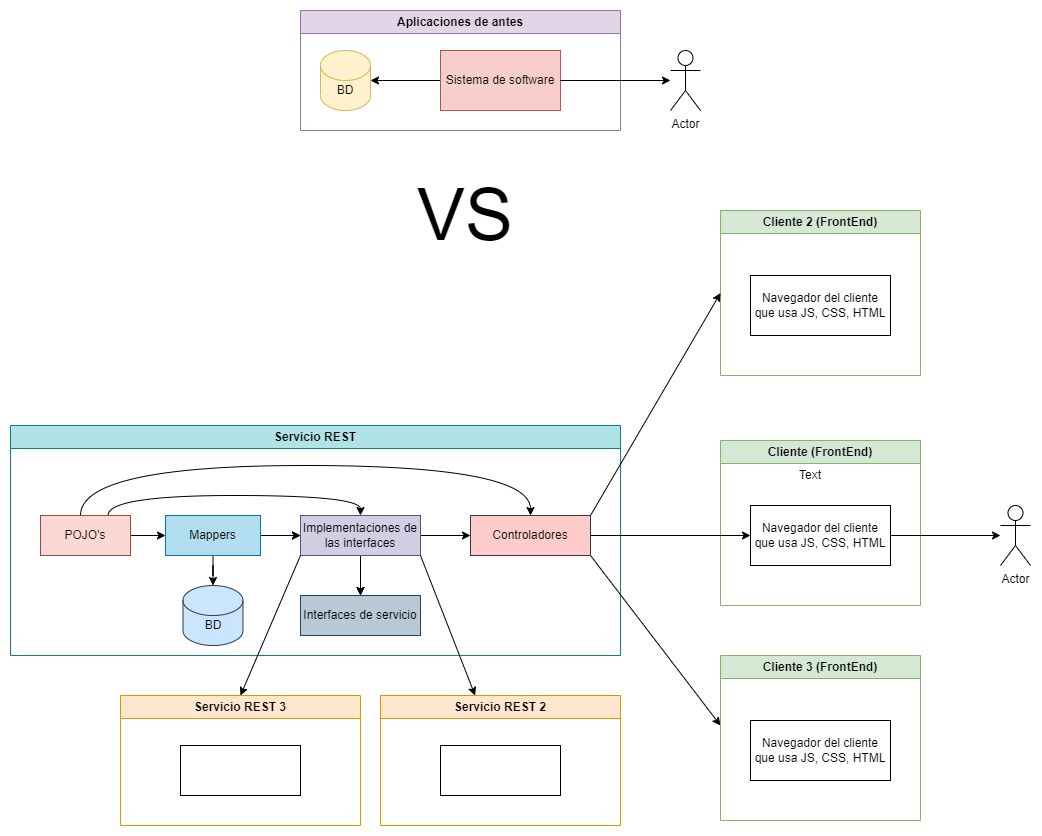

The diagram above was exported from draw.io. Its source (the exported page's mxGraphModel, read from the mxfile embedded in the PNG):
<mxGraphModel dx="1950" dy="1260" grid="1" gridSize="10" guides="1" tooltips="1" connect="1" arrows="1" fold="1" page="1" pageScale="1" pageWidth="1200" pageHeight="860" math="0" shadow="0">
  <root>
    <mxCell id="0" />
    <mxCell id="1" parent="0" />
    <mxCell id="ItMPKF3MifHCpEBFUgkI-1" value="Servicio REST 2" style="swimlane;whiteSpace=wrap;html=1;fillColor=#ffe6cc;strokeColor=#d79b00;" parent="1" vertex="1">
      <mxGeometry x="480" y="705" width="240" height="130" as="geometry" />
    </mxCell>
    <mxCell id="ItMPKF3MifHCpEBFUgkI-24" value="" style="rounded=0;whiteSpace=wrap;html=1;" parent="ItMPKF3MifHCpEBFUgkI-1" vertex="1">
      <mxGeometry x="60" y="50" width="120" height="50" as="geometry" />
    </mxCell>
    <mxCell id="ItMPKF3MifHCpEBFUgkI-2" value="Cliente (FrontEnd)" style="swimlane;whiteSpace=wrap;html=1;fillColor=#d5e8d4;strokeColor=#82b366;" parent="1" vertex="1">
      <mxGeometry x="820" y="450" width="200" height="165" as="geometry" />
    </mxCell>
    <mxCell id="ItMPKF3MifHCpEBFUgkI-29" value="Navegador del cliente que usa JS, CSS, HTML" style="rounded=0;whiteSpace=wrap;html=1;" parent="ItMPKF3MifHCpEBFUgkI-2" vertex="1">
      <mxGeometry x="30" y="65" width="140" height="60" as="geometry" />
    </mxCell>
    <mxCell id="ItMPKF3MifHCpEBFUgkI-3" value="Aplicaciones de antes" style="swimlane;whiteSpace=wrap;html=1;fillColor=#e1d5e7;strokeColor=#9673a6;" parent="1" vertex="1">
      <mxGeometry x="400" y="20" width="320" height="120" as="geometry" />
    </mxCell>
    <mxCell id="ItMPKF3MifHCpEBFUgkI-4" value="BD" style="shape=cylinder3;whiteSpace=wrap;html=1;boundedLbl=1;backgroundOutline=1;size=15;fillColor=#fff2cc;strokeColor=#d6b656;" parent="ItMPKF3MifHCpEBFUgkI-3" vertex="1">
      <mxGeometry x="20" y="40" width="50" height="60" as="geometry" />
    </mxCell>
    <mxCell id="ItMPKF3MifHCpEBFUgkI-6" style="edgeStyle=orthogonalEdgeStyle;rounded=0;orthogonalLoop=1;jettySize=auto;html=1;" parent="ItMPKF3MifHCpEBFUgkI-3" source="ItMPKF3MifHCpEBFUgkI-5" target="ItMPKF3MifHCpEBFUgkI-4" edge="1">
      <mxGeometry relative="1" as="geometry" />
    </mxCell>
    <mxCell id="ItMPKF3MifHCpEBFUgkI-5" value="Sistema de software" style="rounded=0;whiteSpace=wrap;html=1;fillColor=#f8cecc;strokeColor=#b85450;" parent="ItMPKF3MifHCpEBFUgkI-3" vertex="1">
      <mxGeometry x="140" y="40" width="120" height="60" as="geometry" />
    </mxCell>
    <mxCell id="ItMPKF3MifHCpEBFUgkI-7" value="Actor" style="shape=umlActor;verticalLabelPosition=bottom;verticalAlign=top;html=1;outlineConnect=0;" parent="1" vertex="1">
      <mxGeometry x="770" y="60" width="30" height="60" as="geometry" />
    </mxCell>
    <mxCell id="ItMPKF3MifHCpEBFUgkI-8" style="edgeStyle=orthogonalEdgeStyle;rounded=0;orthogonalLoop=1;jettySize=auto;html=1;" parent="1" source="ItMPKF3MifHCpEBFUgkI-5" target="ItMPKF3MifHCpEBFUgkI-7" edge="1">
      <mxGeometry relative="1" as="geometry" />
    </mxCell>
    <mxCell id="ItMPKF3MifHCpEBFUgkI-10" value="Servicio REST" style="swimlane;whiteSpace=wrap;html=1;fillColor=#b0e3e6;strokeColor=#0e8088;" parent="1" vertex="1">
      <mxGeometry x="110" y="435" width="610" height="230" as="geometry" />
    </mxCell>
    <mxCell id="ItMPKF3MifHCpEBFUgkI-11" style="edgeStyle=orthogonalEdgeStyle;rounded=0;orthogonalLoop=1;jettySize=auto;html=1;entryX=0;entryY=0.5;entryDx=0;entryDy=0;" parent="ItMPKF3MifHCpEBFUgkI-10" source="ItMPKF3MifHCpEBFUgkI-14" target="ItMPKF3MifHCpEBFUgkI-17" edge="1">
      <mxGeometry relative="1" as="geometry" />
    </mxCell>
    <mxCell id="ItMPKF3MifHCpEBFUgkI-12" style="edgeStyle=orthogonalEdgeStyle;rounded=0;orthogonalLoop=1;jettySize=auto;html=1;entryX=0.5;entryY=0;entryDx=0;entryDy=0;curved=1;exitX=0.75;exitY=0;exitDx=0;exitDy=0;" parent="ItMPKF3MifHCpEBFUgkI-10" source="ItMPKF3MifHCpEBFUgkI-14" target="ItMPKF3MifHCpEBFUgkI-22" edge="1">
      <mxGeometry relative="1" as="geometry">
        <Array as="points">
          <mxPoint x="98" y="70" />
          <mxPoint x="350" y="70" />
        </Array>
      </mxGeometry>
    </mxCell>
    <mxCell id="ItMPKF3MifHCpEBFUgkI-13" style="edgeStyle=orthogonalEdgeStyle;rounded=0;orthogonalLoop=1;jettySize=auto;html=1;entryX=0.5;entryY=0;entryDx=0;entryDy=0;curved=1;" parent="ItMPKF3MifHCpEBFUgkI-10" source="ItMPKF3MifHCpEBFUgkI-14" target="ItMPKF3MifHCpEBFUgkI-23" edge="1">
      <mxGeometry relative="1" as="geometry">
        <Array as="points">
          <mxPoint x="70" y="40" />
          <mxPoint x="520" y="40" />
        </Array>
      </mxGeometry>
    </mxCell>
    <mxCell id="ItMPKF3MifHCpEBFUgkI-14" value="POJO's" style="rounded=0;whiteSpace=wrap;html=1;fillColor=#fad9d5;strokeColor=#ae4132;" parent="ItMPKF3MifHCpEBFUgkI-10" vertex="1">
      <mxGeometry x="30" y="90" width="90" height="40" as="geometry" />
    </mxCell>
    <mxCell id="ItMPKF3MifHCpEBFUgkI-15" style="edgeStyle=orthogonalEdgeStyle;rounded=0;orthogonalLoop=1;jettySize=auto;html=1;" parent="ItMPKF3MifHCpEBFUgkI-10" source="ItMPKF3MifHCpEBFUgkI-17" target="ItMPKF3MifHCpEBFUgkI-18" edge="1">
      <mxGeometry relative="1" as="geometry" />
    </mxCell>
    <mxCell id="ItMPKF3MifHCpEBFUgkI-16" style="edgeStyle=orthogonalEdgeStyle;rounded=0;orthogonalLoop=1;jettySize=auto;html=1;entryX=0;entryY=0.5;entryDx=0;entryDy=0;" parent="ItMPKF3MifHCpEBFUgkI-10" source="ItMPKF3MifHCpEBFUgkI-17" target="ItMPKF3MifHCpEBFUgkI-22" edge="1">
      <mxGeometry relative="1" as="geometry" />
    </mxCell>
    <mxCell id="ItMPKF3MifHCpEBFUgkI-40" value="" style="edgeStyle=orthogonalEdgeStyle;rounded=0;orthogonalLoop=1;jettySize=auto;html=1;" parent="ItMPKF3MifHCpEBFUgkI-10" source="ItMPKF3MifHCpEBFUgkI-17" target="ItMPKF3MifHCpEBFUgkI-22" edge="1">
      <mxGeometry relative="1" as="geometry" />
    </mxCell>
    <mxCell id="ItMPKF3MifHCpEBFUgkI-17" value="Mappers" style="rounded=0;whiteSpace=wrap;html=1;fillColor=#b1ddf0;strokeColor=#10739e;" parent="ItMPKF3MifHCpEBFUgkI-10" vertex="1">
      <mxGeometry x="155" y="90" width="95" height="40" as="geometry" />
    </mxCell>
    <mxCell id="ItMPKF3MifHCpEBFUgkI-18" value="BD" style="shape=cylinder3;whiteSpace=wrap;html=1;boundedLbl=1;backgroundOutline=1;size=15;fillColor=#cce5ff;strokeColor=#36393d;" parent="ItMPKF3MifHCpEBFUgkI-10" vertex="1">
      <mxGeometry x="172.5" y="160" width="60" height="60" as="geometry" />
    </mxCell>
    <mxCell id="ItMPKF3MifHCpEBFUgkI-19" value="Interfaces de servicio" style="rounded=0;whiteSpace=wrap;html=1;fillColor=#bac8d3;strokeColor=#23445d;" parent="ItMPKF3MifHCpEBFUgkI-10" vertex="1">
      <mxGeometry x="290" y="170" width="120" height="40" as="geometry" />
    </mxCell>
    <mxCell id="ItMPKF3MifHCpEBFUgkI-20" style="edgeStyle=orthogonalEdgeStyle;rounded=0;orthogonalLoop=1;jettySize=auto;html=1;" parent="ItMPKF3MifHCpEBFUgkI-10" source="ItMPKF3MifHCpEBFUgkI-22" target="ItMPKF3MifHCpEBFUgkI-19" edge="1">
      <mxGeometry relative="1" as="geometry" />
    </mxCell>
    <mxCell id="ItMPKF3MifHCpEBFUgkI-21" style="edgeStyle=orthogonalEdgeStyle;rounded=0;orthogonalLoop=1;jettySize=auto;html=1;entryX=0;entryY=0.5;entryDx=0;entryDy=0;" parent="ItMPKF3MifHCpEBFUgkI-10" source="ItMPKF3MifHCpEBFUgkI-22" target="ItMPKF3MifHCpEBFUgkI-23" edge="1">
      <mxGeometry relative="1" as="geometry" />
    </mxCell>
    <mxCell id="ItMPKF3MifHCpEBFUgkI-39" value="" style="edgeStyle=orthogonalEdgeStyle;rounded=0;orthogonalLoop=1;jettySize=auto;html=1;" parent="ItMPKF3MifHCpEBFUgkI-10" source="ItMPKF3MifHCpEBFUgkI-22" target="ItMPKF3MifHCpEBFUgkI-19" edge="1">
      <mxGeometry relative="1" as="geometry" />
    </mxCell>
    <mxCell id="ItMPKF3MifHCpEBFUgkI-22" value="Implementaciones de las interfaces" style="rounded=0;whiteSpace=wrap;html=1;fillColor=#d0cee2;strokeColor=#56517e;" parent="ItMPKF3MifHCpEBFUgkI-10" vertex="1">
      <mxGeometry x="290" y="90" width="120" height="40" as="geometry" />
    </mxCell>
    <mxCell id="ItMPKF3MifHCpEBFUgkI-35" style="rounded=0;orthogonalLoop=1;jettySize=auto;html=1;exitX=1;exitY=1;exitDx=0;exitDy=0;" parent="ItMPKF3MifHCpEBFUgkI-10" source="ItMPKF3MifHCpEBFUgkI-23" edge="1">
      <mxGeometry relative="1" as="geometry">
        <mxPoint x="710" y="300" as="targetPoint" />
      </mxGeometry>
    </mxCell>
    <mxCell id="ItMPKF3MifHCpEBFUgkI-23" value="Controladores" style="rounded=0;whiteSpace=wrap;html=1;fillColor=#ffcccc;strokeColor=#36393d;" parent="ItMPKF3MifHCpEBFUgkI-10" vertex="1">
      <mxGeometry x="460" y="90" width="120" height="40" as="geometry" />
    </mxCell>
    <mxCell id="ItMPKF3MifHCpEBFUgkI-25" style="rounded=0;orthogonalLoop=1;jettySize=auto;html=1;exitX=1;exitY=1;exitDx=0;exitDy=0;" parent="1" source="ItMPKF3MifHCpEBFUgkI-22" target="ItMPKF3MifHCpEBFUgkI-1" edge="1">
      <mxGeometry relative="1" as="geometry" />
    </mxCell>
    <mxCell id="ItMPKF3MifHCpEBFUgkI-26" value="Servicio REST 3" style="swimlane;whiteSpace=wrap;html=1;fillColor=#ffe6cc;strokeColor=#d79b00;" parent="1" vertex="1">
      <mxGeometry x="220" y="705" width="240" height="130" as="geometry" />
    </mxCell>
    <mxCell id="ItMPKF3MifHCpEBFUgkI-27" value="" style="rounded=0;whiteSpace=wrap;html=1;" parent="ItMPKF3MifHCpEBFUgkI-26" vertex="1">
      <mxGeometry x="60" y="50" width="120" height="50" as="geometry" />
    </mxCell>
    <mxCell id="ItMPKF3MifHCpEBFUgkI-28" style="rounded=0;orthogonalLoop=1;jettySize=auto;html=1;exitX=0;exitY=1;exitDx=0;exitDy=0;entryX=0.5;entryY=0;entryDx=0;entryDy=0;" parent="1" source="ItMPKF3MifHCpEBFUgkI-22" target="ItMPKF3MifHCpEBFUgkI-26" edge="1">
      <mxGeometry relative="1" as="geometry" />
    </mxCell>
    <mxCell id="ItMPKF3MifHCpEBFUgkI-30" style="edgeStyle=orthogonalEdgeStyle;rounded=0;orthogonalLoop=1;jettySize=auto;html=1;entryX=0;entryY=0.5;entryDx=0;entryDy=0;" parent="1" source="ItMPKF3MifHCpEBFUgkI-23" target="ItMPKF3MifHCpEBFUgkI-29" edge="1">
      <mxGeometry relative="1" as="geometry" />
    </mxCell>
    <mxCell id="ItMPKF3MifHCpEBFUgkI-31" value="Actor" style="shape=umlActor;verticalLabelPosition=bottom;verticalAlign=top;html=1;outlineConnect=0;" parent="1" vertex="1">
      <mxGeometry x="1100" y="515" width="30" height="60" as="geometry" />
    </mxCell>
    <mxCell id="ItMPKF3MifHCpEBFUgkI-32" style="edgeStyle=orthogonalEdgeStyle;rounded=0;orthogonalLoop=1;jettySize=auto;html=1;" parent="1" source="ItMPKF3MifHCpEBFUgkI-29" target="ItMPKF3MifHCpEBFUgkI-31" edge="1">
      <mxGeometry relative="1" as="geometry" />
    </mxCell>
    <mxCell id="ItMPKF3MifHCpEBFUgkI-33" value="Cliente 3 (FrontEnd)" style="swimlane;whiteSpace=wrap;html=1;fillColor=#d5e8d4;strokeColor=#82b366;" parent="1" vertex="1">
      <mxGeometry x="820" y="665" width="200" height="165" as="geometry" />
    </mxCell>
    <mxCell id="ItMPKF3MifHCpEBFUgkI-34" value="Navegador del cliente que usa JS, CSS, HTML" style="rounded=0;whiteSpace=wrap;html=1;" parent="ItMPKF3MifHCpEBFUgkI-33" vertex="1">
      <mxGeometry x="30" y="65" width="140" height="60" as="geometry" />
    </mxCell>
    <mxCell id="ItMPKF3MifHCpEBFUgkI-36" value="Cliente 2 (FrontEnd)" style="swimlane;whiteSpace=wrap;html=1;fillColor=#d5e8d4;strokeColor=#82b366;" parent="1" vertex="1">
      <mxGeometry x="820" y="220" width="200" height="165" as="geometry" />
    </mxCell>
    <mxCell id="ItMPKF3MifHCpEBFUgkI-37" value="Navegador del cliente que usa JS, CSS, HTML" style="rounded=0;whiteSpace=wrap;html=1;" parent="ItMPKF3MifHCpEBFUgkI-36" vertex="1">
      <mxGeometry x="30" y="65" width="140" height="60" as="geometry" />
    </mxCell>
    <mxCell id="ItMPKF3MifHCpEBFUgkI-38" style="rounded=0;orthogonalLoop=1;jettySize=auto;html=1;exitX=1;exitY=0;exitDx=0;exitDy=0;entryX=0;entryY=0.5;entryDx=0;entryDy=0;" parent="1" source="ItMPKF3MifHCpEBFUgkI-23" target="ItMPKF3MifHCpEBFUgkI-36" edge="1">
      <mxGeometry relative="1" as="geometry" />
    </mxCell>
    <mxCell id="Df_Qe1GIufwTL6yqIWMg-1" value="Text" style="text;html=1;strokeColor=none;fillColor=none;align=center;verticalAlign=middle;whiteSpace=wrap;rounded=0;" vertex="1" parent="1">
      <mxGeometry x="880" y="470" width="60" height="30" as="geometry" />
    </mxCell>
    <mxCell id="Df_Qe1GIufwTL6yqIWMg-2" value="VS" style="text;html=1;strokeColor=none;fillColor=none;align=center;verticalAlign=middle;whiteSpace=wrap;rounded=0;fontSize=72;" vertex="1" parent="1">
      <mxGeometry x="510" y="190" width="110" height="70" as="geometry" />
    </mxCell>
  </root>
</mxGraphModel>